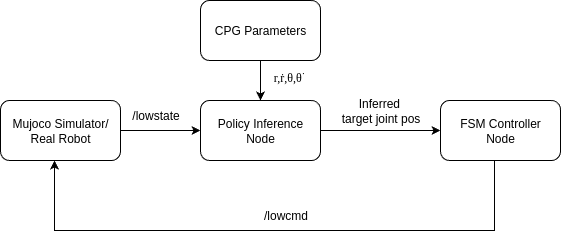

The diagram above was exported from draw.io. Its source (the exported page's mxGraphModel, read from the mxfile embedded in the PNG):
<mxGraphModel dx="786" dy="484" grid="1" gridSize="10" guides="1" tooltips="1" connect="1" arrows="1" fold="1" page="1" pageScale="1" pageWidth="827" pageHeight="1169" math="1" shadow="0">
  <root>
    <mxCell id="0" />
    <mxCell id="1" parent="0" />
    <mxCell id="tUUoeL8oj9g_DJTPBW9c-1" value="Mujoco Simulator/&lt;div&gt;Real Robot&lt;/div&gt;" style="rounded=1;whiteSpace=wrap;html=1;" vertex="1" parent="1">
      <mxGeometry x="150" y="170" width="120" height="60" as="geometry" />
    </mxCell>
    <mxCell id="tUUoeL8oj9g_DJTPBW9c-3" value="/lowstate" style="text;html=1;align=center;verticalAlign=middle;resizable=0;points=[];autosize=1;strokeColor=none;fillColor=none;" vertex="1" parent="1">
      <mxGeometry x="270" y="170" width="70" height="30" as="geometry" />
    </mxCell>
    <mxCell id="tUUoeL8oj9g_DJTPBW9c-10" value="" style="edgeStyle=orthogonalEdgeStyle;rounded=0;orthogonalLoop=1;jettySize=auto;html=1;" edge="1" parent="1" source="tUUoeL8oj9g_DJTPBW9c-4" target="tUUoeL8oj9g_DJTPBW9c-9">
      <mxGeometry relative="1" as="geometry" />
    </mxCell>
    <mxCell id="tUUoeL8oj9g_DJTPBW9c-4" value="Policy Inference&lt;div&gt;Node&lt;/div&gt;" style="rounded=1;whiteSpace=wrap;html=1;" vertex="1" parent="1">
      <mxGeometry x="350" y="170" width="120" height="60" as="geometry" />
    </mxCell>
    <mxCell id="tUUoeL8oj9g_DJTPBW9c-5" value="CPG Parameters" style="whiteSpace=wrap;html=1;rounded=1;" vertex="1" parent="1">
      <mxGeometry x="350" y="70" width="120" height="60" as="geometry" />
    </mxCell>
    <mxCell id="tUUoeL8oj9g_DJTPBW9c-7" value="" style="endArrow=classic;html=1;rounded=0;exitX=0.5;exitY=1;exitDx=0;exitDy=0;entryX=0.5;entryY=0;entryDx=0;entryDy=0;" edge="1" parent="1" source="tUUoeL8oj9g_DJTPBW9c-5" target="tUUoeL8oj9g_DJTPBW9c-4">
      <mxGeometry width="50" height="50" relative="1" as="geometry">
        <mxPoint x="316" y="310" as="sourcePoint" />
        <mxPoint x="366" y="260" as="targetPoint" />
      </mxGeometry>
    </mxCell>
    <mxCell id="tUUoeL8oj9g_DJTPBW9c-8" value="" style="endArrow=classic;html=1;rounded=0;exitX=1;exitY=0.5;exitDx=0;exitDy=0;entryX=0;entryY=0.5;entryDx=0;entryDy=0;" edge="1" parent="1" source="tUUoeL8oj9g_DJTPBW9c-1" target="tUUoeL8oj9g_DJTPBW9c-4">
      <mxGeometry width="50" height="50" relative="1" as="geometry">
        <mxPoint x="390" y="190" as="sourcePoint" />
        <mxPoint x="440" y="140" as="targetPoint" />
      </mxGeometry>
    </mxCell>
    <mxCell id="tUUoeL8oj9g_DJTPBW9c-9" value="FSM Controller&lt;div&gt;Node&lt;/div&gt;" style="rounded=1;whiteSpace=wrap;html=1;" vertex="1" parent="1">
      <mxGeometry x="590" y="170" width="120" height="60" as="geometry" />
    </mxCell>
    <mxCell id="tUUoeL8oj9g_DJTPBW9c-18" value="Inferred&amp;nbsp;&lt;div&gt;target joint pos&lt;/div&gt;" style="text;html=1;align=center;verticalAlign=middle;resizable=0;points=[];autosize=1;strokeColor=none;fillColor=none;" vertex="1" parent="1">
      <mxGeometry x="480" y="160" width="100" height="40" as="geometry" />
    </mxCell>
    <mxCell id="tUUoeL8oj9g_DJTPBW9c-19" value="/lowcmd" style="text;html=1;align=center;verticalAlign=middle;resizable=0;points=[];autosize=1;strokeColor=none;fillColor=none;" vertex="1" parent="1">
      <mxGeometry x="400" y="270" width="70" height="30" as="geometry" />
    </mxCell>
    <mxCell id="tUUoeL8oj9g_DJTPBW9c-20" value="" style="endArrow=classic;html=1;rounded=0;entryX=0.5;entryY=1;entryDx=0;entryDy=0;exitX=0.5;exitY=1;exitDx=0;exitDy=0;" edge="1" parent="1">
      <mxGeometry width="50" height="50" relative="1" as="geometry">
        <mxPoint x="644" y="230" as="sourcePoint" />
        <mxPoint x="204" y="230" as="targetPoint" />
        <Array as="points">
          <mxPoint x="644" y="300" />
          <mxPoint x="204" y="300" />
        </Array>
      </mxGeometry>
    </mxCell>
    <mxCell id="tUUoeL8oj9g_DJTPBW9c-21" value="&lt;font face=&quot;Times New Roman&quot;&gt;r,&lt;span style=&quot;background-color: transparent;&quot;&gt;ṙ,&lt;/span&gt;&lt;span style=&quot;background-color: transparent; color: light-dark(rgb(0, 0, 0), rgb(255, 255, 255));&quot;&gt;θ,&lt;/span&gt;θ&lt;sup style=&quot;&quot;&gt;·&lt;/sup&gt;&lt;span style=&quot;background-color: transparent; color: light-dark(rgb(0, 0, 0), rgb(255, 255, 255));&quot;&gt;&amp;nbsp;&lt;/span&gt;&lt;/font&gt;" style="text;html=1;align=center;verticalAlign=middle;resizable=0;points=[];autosize=1;strokeColor=none;fillColor=none;" vertex="1" parent="1">
      <mxGeometry x="410" y="130" width="60" height="30" as="geometry" />
    </mxCell>
  </root>
</mxGraphModel>